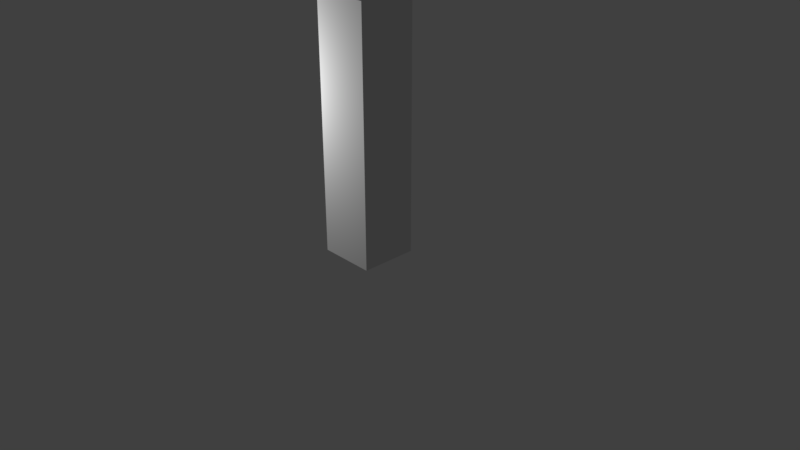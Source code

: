 # Source: person.blend  (saved by Blender 2.78.0; exported with 4.5.12 LTS)
import bpy
from mathutils import Matrix  # noqa: F401  (used for matrix-valued properties, if any)

bpy.ops.wm.read_factory_settings(use_empty=True)
scene = bpy.context.scene
scene.name = 'Scene'

# ---- collections
col_collection_1 = bpy.data.collections.new('Collection 1'); scene.collection.children.link(col_collection_1)

# ---- materials (node trees are filled in below, after node groups)
mat_material = bpy.data.materials.new('Material')
mat_material.alpha_threshold = 0.0
mat_material.use_transparent_shadow = False
mat_material.roughness = 0.5
mat_material.line_color = (0.0, 0.0, 0.0, 1.0)

# ---- material node trees

# ---- world
world_world = bpy.data.worlds.new('World'); scene.world = world_world
world_world.color = (0.05088, 0.05088, 0.05088)
world_world.use_sun_shadow = False
world_world.sun_shadow_jitter_overblur = 0.0
world_world.cycles.sampling_method = 'MANUAL'

# ---- cameras
cam_camera = bpy.data.cameras.new('Camera')
cam_camera.clip_end = 100.0
cam_camera.lens = 35.0
cam_camera.sensor_width = 32.0
cam_camera.sensor_height = 18.0
cam_camera.ortho_scale = 7.314
cam_camera.dof.focus_distance = 0.0
cam_camera.dof.aperture_fstop = 128.0

# ---- lights
light_lamp = bpy.data.lights.new('Lamp', 'POINT')
light_lamp.transmission_factor = 0.0
light_lamp.cutoff_distance = 30.0
light_lamp.energy = 100.0
light_lamp.shadow_buffer_clip_start = 1.001
light_lamp.shadow_soft_size = 0.1
light_lamp.shadow_maximum_resolution = 0.006
light_lamp.use_absolute_resolution = True

# ---- meshes
me_cube = bpy.data.meshes.new('Cube')
me_cube.from_pydata([(1.0, -1.0, -1.0), (-1.0, -1.0, -1.0), (-1.0, 1.0, -1.0), (1.0, 1.0, -1.0), (1.0, -1.0, 1.0), (-1.0, -1.0, 1.0), (-1.0, 1.0, 1.0), (1.0, 1.0, 1.0)], [], [(0, 1, 2, 3), (4, 7, 6, 5), (0, 4, 5, 1), (1, 5, 6, 2), (2, 6, 7, 3), (4, 0, 3, 7)])
_uv = me_cube.uv_layers.new(name='UVMap')
_uv.uv.foreach_set('vector', [0.1258, 0.3624, 0.2552, 0.3624, 0.2552, 0.4918, 0.1258, 0.4918, 0.1273, 0.3578, 0.1273, 0.4954, 0.00132, 0.4954, 0.00132, 0.3578, 0.2576, 0.4996, 0.2576, 0.9959, 0.1284, 0.9959, 0.1284, 0.4996, 0.5116, 0.501, 0.5112, 0.9977, 0.3896, 0.9977, 0.39, 0.501, 0.387, 0.4996, 0.387, 0.9959, 0.2578, 0.9959, 0.2578, 0.4996, -0.001422, 0.9955, -0.001422, 0.4992, 0.1278, 0.4992, 0.1278, 0.9955])
me_cube.materials.append(mat_material)
me_cube.use_remesh_preserve_volume = False
me_cube.use_remesh_preserve_attributes = False
me_cube.use_mirror_vertex_groups = False
me_cube.update()

# ---- objects
ob_cube = bpy.data.objects.new('Cube', me_cube)
ob_lamp = bpy.data.objects.new('Lamp', light_lamp)
ob_camera = bpy.data.objects.new('Camera', cam_camera)

# ---- transforms, parenting, visibility, modifiers, constraints
ob_cube.location = (0.0, 0.0, 1.693)
ob_cube.scale = (0.3779, 0.3779, 1.642)
ob_cube.lock_rotations_4d = False
ob_cube.empty_display_type = 'ARROWS'
ob_cube.lineart.crease_threshold = 0.0
ob_lamp.location = (-1.324, -1.362, 2.284)
ob_lamp.rotation_euler = (0.6503, 0.05522, 1.866)
ob_lamp.lock_rotations_4d = False
ob_lamp.empty_display_type = 'ARROWS'
ob_lamp.color = (0.0, 0.0, 0.0, 0.0)
ob_lamp.lineart.crease_threshold = 0.0
ob_camera.location = (7.481, -6.508, 5.344)
ob_camera.rotation_euler = (1.109, 0.0, 0.8149)
ob_camera.lock_rotations_4d = False
ob_camera.empty_display_type = 'ARROWS'
ob_camera.color = (0.0, 0.0, 0.0, 0.0)
ob_camera.display_type = 'WIRE'
ob_camera.lineart.crease_threshold = 0.0

# ---- collection membership
col_collection_1.objects.link(ob_cube)
col_collection_1.objects.link(ob_lamp)
col_collection_1.objects.link(ob_camera)

# ---- scene / render settings (as saved in the file)
scene.camera = ob_camera
scene.frame_start = 1; scene.frame_end = 250; scene.frame_set(0)
scene.render.engine = 'BLENDER_EEVEE_NEXT'
scene.render.resolution_percentage = 50
scene.render.dither_intensity = 0.0
scene.cycles.use_denoising = False
scene.cycles.samples = 128
scene.cycles.sampling_pattern = 'TABULATED_SOBOL'
scene.cycles.light_sampling_threshold = 0.0
scene.cycles.use_adaptive_sampling = False
scene.cycles.use_light_tree = False
scene.cycles.blur_glossy = 0.0
scene.cycles.sample_clamp_indirect = 0.0
scene.view_settings.view_transform = 'Standard'
bpy.context.view_layer.update()
